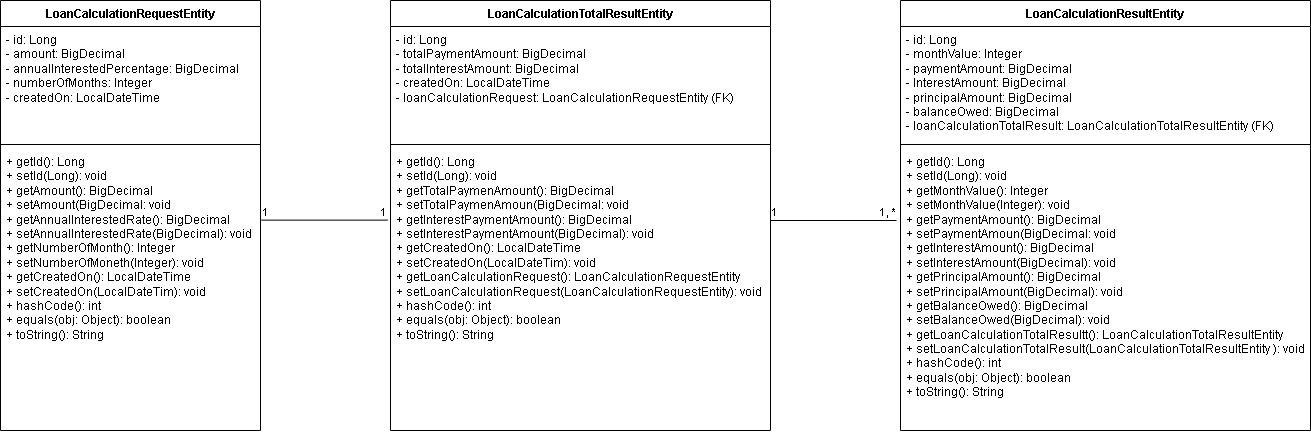

The diagram above was exported from draw.io. Its source (the exported page's mxGraphModel, read from the mxfile embedded in the PNG):
<mxGraphModel dx="989" dy="497" grid="1" gridSize="10" guides="1" tooltips="1" connect="1" arrows="1" fold="1" page="1" pageScale="1" pageWidth="850" pageHeight="1100" math="0" shadow="0">
  <root>
    <mxCell id="0" />
    <mxCell id="1" parent="0" />
    <mxCell id="h_yraq91OMzqxH6fpOkZ-1" value="LoanCalculationRequestEntity" style="swimlane;fontStyle=1;align=center;verticalAlign=top;childLayout=stackLayout;horizontal=1;startSize=26;horizontalStack=0;resizeParent=1;resizeParentMax=0;resizeLast=0;collapsible=1;marginBottom=0;whiteSpace=wrap;html=1;" vertex="1" parent="1">
      <mxGeometry x="80" y="40" width="260" height="430" as="geometry" />
    </mxCell>
    <mxCell id="h_yraq91OMzqxH6fpOkZ-2" value="- id: Long&lt;br&gt;- amount: BigDecimal&lt;div&gt;- annualInterestedPercentage: BigDecimal&lt;/div&gt;&lt;div&gt;- numberOfMonths: Integer&lt;/div&gt;&lt;div&gt;- createdOn: LocalDateTime&lt;/div&gt;" style="text;strokeColor=none;fillColor=none;align=left;verticalAlign=top;spacingLeft=4;spacingRight=4;overflow=hidden;rotatable=0;points=[[0,0.5],[1,0.5]];portConstraint=eastwest;whiteSpace=wrap;html=1;" vertex="1" parent="h_yraq91OMzqxH6fpOkZ-1">
      <mxGeometry y="26" width="260" height="114" as="geometry" />
    </mxCell>
    <mxCell id="h_yraq91OMzqxH6fpOkZ-3" value="" style="line;strokeWidth=1;fillColor=none;align=left;verticalAlign=middle;spacingTop=-1;spacingLeft=3;spacingRight=3;rotatable=0;labelPosition=right;points=[];portConstraint=eastwest;strokeColor=inherit;" vertex="1" parent="h_yraq91OMzqxH6fpOkZ-1">
      <mxGeometry y="140" width="260" height="8" as="geometry" />
    </mxCell>
    <mxCell id="h_yraq91OMzqxH6fpOkZ-4" value="+ getId(): Long&lt;div&gt;+ setId(Long): void&lt;/div&gt;&lt;div&gt;+ getAmount(): BigDecimal&lt;/div&gt;&lt;div&gt;+ setAmount(BigDecimal: void&lt;/div&gt;&lt;div&gt;+ getAnnualInterestedRate(): BigDecimal&lt;/div&gt;&lt;div&gt;+ setAnnualInterestedRate(BigDecimal): void&lt;/div&gt;&lt;div&gt;+ getNumberOfMonth(): Integer&lt;/div&gt;&lt;div&gt;+ setNumberOfMoneth(Integer): void&lt;/div&gt;&lt;div&gt;+ getCreatedOn(): LocalDateTime&lt;/div&gt;&lt;div&gt;+ setCreatedOn(LocalDateTim): void&lt;/div&gt;&lt;div&gt;+&amp;nbsp;&lt;span style=&quot;background-color: initial;&quot;&gt;hashCode(): &lt;/span&gt;&lt;span style=&quot;background-color: initial;&quot; class=&quot;hljs-type&quot;&gt;int&lt;/span&gt;&lt;span style=&quot;background-color: initial;&quot;&gt;&amp;nbsp;&lt;/span&gt;&lt;/div&gt;&lt;div&gt;&lt;span style=&quot;background-color: initial;&quot; class=&quot;hljs-operator&quot;&gt;+&lt;/span&gt;&lt;span style=&quot;background-color: initial;&quot;&gt; &lt;/span&gt;&lt;span style=&quot;background-color: initial;&quot; class=&quot;hljs-keyword&quot;&gt;equals&lt;/span&gt;&lt;span style=&quot;background-color: initial;&quot;&gt;(obj: Object): &lt;/span&gt;&lt;span style=&quot;background-color: initial;&quot; class=&quot;hljs-type&quot;&gt;boolean&lt;/span&gt;&lt;span style=&quot;background-color: initial;&quot;&gt;&amp;nbsp;&lt;/span&gt;&lt;/div&gt;&lt;div&gt;&lt;span style=&quot;background-color: initial;&quot; class=&quot;hljs-operator&quot;&gt;+&lt;/span&gt;&lt;span style=&quot;background-color: initial;&quot;&gt; toString(): String&lt;/span&gt;&lt;/div&gt;" style="text;strokeColor=none;fillColor=none;align=left;verticalAlign=top;spacingLeft=4;spacingRight=4;overflow=hidden;rotatable=0;points=[[0,0.5],[1,0.5]];portConstraint=eastwest;whiteSpace=wrap;html=1;" vertex="1" parent="h_yraq91OMzqxH6fpOkZ-1">
      <mxGeometry y="148" width="260" height="282" as="geometry" />
    </mxCell>
    <mxCell id="h_yraq91OMzqxH6fpOkZ-5" value="LoanCalculationTotalResultEntity" style="swimlane;fontStyle=1;align=center;verticalAlign=top;childLayout=stackLayout;horizontal=1;startSize=26;horizontalStack=0;resizeParent=1;resizeParentMax=0;resizeLast=0;collapsible=1;marginBottom=0;whiteSpace=wrap;html=1;" vertex="1" parent="1">
      <mxGeometry x="470" y="40" width="380" height="430" as="geometry" />
    </mxCell>
    <mxCell id="h_yraq91OMzqxH6fpOkZ-6" value="- id: Long&lt;br&gt;- totalPaymentAmount: BigDecimal&lt;div&gt;- totalInterestAmount: BigDecimal&lt;/div&gt;&lt;div&gt;- createdOn: LocalDateTime&lt;/div&gt;&lt;div&gt;- loanCalculationRequest: LoanCalculationRequestEntity (FK)&lt;/div&gt;" style="text;strokeColor=none;fillColor=none;align=left;verticalAlign=top;spacingLeft=4;spacingRight=4;overflow=hidden;rotatable=0;points=[[0,0.5],[1,0.5]];portConstraint=eastwest;whiteSpace=wrap;html=1;" vertex="1" parent="h_yraq91OMzqxH6fpOkZ-5">
      <mxGeometry y="26" width="380" height="114" as="geometry" />
    </mxCell>
    <mxCell id="h_yraq91OMzqxH6fpOkZ-7" value="" style="line;strokeWidth=1;fillColor=none;align=left;verticalAlign=middle;spacingTop=-1;spacingLeft=3;spacingRight=3;rotatable=0;labelPosition=right;points=[];portConstraint=eastwest;strokeColor=inherit;" vertex="1" parent="h_yraq91OMzqxH6fpOkZ-5">
      <mxGeometry y="140" width="380" height="8" as="geometry" />
    </mxCell>
    <mxCell id="h_yraq91OMzqxH6fpOkZ-8" value="+ getId(): Long&lt;div&gt;+ setId(Long): void&lt;/div&gt;&lt;div&gt;+ getTotalPaymenAmount(): BigDecimal&lt;/div&gt;&lt;div&gt;+ setTotalPaymenAmoun(BigDecimal: void&lt;/div&gt;&lt;div&gt;+ getInterestPaymentAmount(): BigDecimal&lt;/div&gt;&lt;div&gt;+ setInterestPaymentAmount(BigDecimal): void&lt;/div&gt;&lt;div&gt;+ getCreatedOn(): LocalDateTime&lt;/div&gt;&lt;div&gt;+ setCreatedOn(LocalDateTim): void&lt;/div&gt;&lt;div&gt;+ getLoanCalculationRequest(): LoanCalculationRequestEntity&lt;/div&gt;&lt;div&gt;+ setLoanCalculationRequest(&lt;span style=&quot;background-color: initial;&quot;&gt;LoanCalculationRequestEntity): void&lt;/span&gt;&lt;/div&gt;&lt;div&gt;+&amp;nbsp;&lt;span style=&quot;background-color: initial;&quot;&gt;hashCode(): &lt;/span&gt;&lt;span style=&quot;background-color: initial;&quot; class=&quot;hljs-type&quot;&gt;int&lt;/span&gt;&lt;span style=&quot;background-color: initial;&quot;&gt;&amp;nbsp;&lt;/span&gt;&lt;/div&gt;&lt;div&gt;&lt;span style=&quot;background-color: initial;&quot; class=&quot;hljs-operator&quot;&gt;+&lt;/span&gt;&lt;span style=&quot;background-color: initial;&quot;&gt; &lt;/span&gt;&lt;span style=&quot;background-color: initial;&quot; class=&quot;hljs-keyword&quot;&gt;equals&lt;/span&gt;&lt;span style=&quot;background-color: initial;&quot;&gt;(obj: Object): &lt;/span&gt;&lt;span style=&quot;background-color: initial;&quot; class=&quot;hljs-type&quot;&gt;boolean&lt;/span&gt;&lt;span style=&quot;background-color: initial;&quot;&gt;&amp;nbsp;&lt;/span&gt;&lt;/div&gt;&lt;div&gt;&lt;span style=&quot;background-color: initial;&quot; class=&quot;hljs-operator&quot;&gt;+&lt;/span&gt;&lt;span style=&quot;background-color: initial;&quot;&gt; toString(): String&lt;/span&gt;&lt;/div&gt;" style="text;strokeColor=none;fillColor=none;align=left;verticalAlign=top;spacingLeft=4;spacingRight=4;overflow=hidden;rotatable=0;points=[[0,0.5],[1,0.5]];portConstraint=eastwest;whiteSpace=wrap;html=1;" vertex="1" parent="h_yraq91OMzqxH6fpOkZ-5">
      <mxGeometry y="148" width="380" height="282" as="geometry" />
    </mxCell>
    <mxCell id="h_yraq91OMzqxH6fpOkZ-12" value="" style="endArrow=none;html=1;edgeStyle=orthogonalEdgeStyle;rounded=0;entryX=-0.008;entryY=0.254;entryDx=0;entryDy=0;entryPerimeter=0;exitX=1.004;exitY=0.254;exitDx=0;exitDy=0;exitPerimeter=0;" edge="1" parent="1" source="h_yraq91OMzqxH6fpOkZ-4" target="h_yraq91OMzqxH6fpOkZ-8">
      <mxGeometry relative="1" as="geometry">
        <mxPoint x="340" y="230" as="sourcePoint" />
        <mxPoint x="500" y="230" as="targetPoint" />
      </mxGeometry>
    </mxCell>
    <mxCell id="h_yraq91OMzqxH6fpOkZ-13" value="1" style="edgeLabel;resizable=0;html=1;align=left;verticalAlign=bottom;" connectable="0" vertex="1" parent="h_yraq91OMzqxH6fpOkZ-12">
      <mxGeometry x="-1" relative="1" as="geometry" />
    </mxCell>
    <mxCell id="h_yraq91OMzqxH6fpOkZ-14" value="1" style="edgeLabel;resizable=0;html=1;align=right;verticalAlign=bottom;" connectable="0" vertex="1" parent="h_yraq91OMzqxH6fpOkZ-12">
      <mxGeometry x="1" relative="1" as="geometry" />
    </mxCell>
    <mxCell id="h_yraq91OMzqxH6fpOkZ-15" value="LoanCalculationResultEntity" style="swimlane;fontStyle=1;align=center;verticalAlign=top;childLayout=stackLayout;horizontal=1;startSize=26;horizontalStack=0;resizeParent=1;resizeParentMax=0;resizeLast=0;collapsible=1;marginBottom=0;whiteSpace=wrap;html=1;" vertex="1" parent="1">
      <mxGeometry x="980" y="40" width="410" height="430" as="geometry" />
    </mxCell>
    <mxCell id="h_yraq91OMzqxH6fpOkZ-16" value="- id: Long&lt;div&gt;- monthValue: Integer&lt;br&gt;- paymentAmount: BigDecimal&lt;div&gt;- InterestAmount: BigDecimal&lt;/div&gt;&lt;div&gt;- principalAmount: BigDecimal&lt;/div&gt;&lt;div&gt;- balanceOwed: BigDecimal&lt;/div&gt;&lt;div&gt;- loanCalculationTotalResult: LoanCalculationTotalResultEntity (FK)&lt;/div&gt;&lt;/div&gt;" style="text;strokeColor=none;fillColor=none;align=left;verticalAlign=top;spacingLeft=4;spacingRight=4;overflow=hidden;rotatable=0;points=[[0,0.5],[1,0.5]];portConstraint=eastwest;whiteSpace=wrap;html=1;" vertex="1" parent="h_yraq91OMzqxH6fpOkZ-15">
      <mxGeometry y="26" width="410" height="114" as="geometry" />
    </mxCell>
    <mxCell id="h_yraq91OMzqxH6fpOkZ-17" value="" style="line;strokeWidth=1;fillColor=none;align=left;verticalAlign=middle;spacingTop=-1;spacingLeft=3;spacingRight=3;rotatable=0;labelPosition=right;points=[];portConstraint=eastwest;strokeColor=inherit;" vertex="1" parent="h_yraq91OMzqxH6fpOkZ-15">
      <mxGeometry y="140" width="410" height="8" as="geometry" />
    </mxCell>
    <mxCell id="h_yraq91OMzqxH6fpOkZ-18" value="+ getId(): Long&lt;div&gt;+ setId(Long): void&lt;/div&gt;&lt;div&gt;+ getMonthValue(): Integer&lt;/div&gt;&lt;div&gt;+ setMonthValue(Integer): void&amp;nbsp;&lt;/div&gt;&lt;div&gt;+ getPaymentAmount(): BigDecimal&lt;/div&gt;&lt;div&gt;+ setPaymentAmoun(BigDecimal: void&lt;/div&gt;&lt;div&gt;+ getInterestAmount(): BigDecimal&lt;/div&gt;&lt;div&gt;+ setInterestAmount(BigDecimal): void&lt;/div&gt;&lt;div&gt;+ getPrincipalAmount(): BigDecimal&lt;/div&gt;&lt;div&gt;+ setPrincipalAmount(BigDecimal): void&lt;/div&gt;&lt;div&gt;+ getBalanceOwed(): BigDecimal&lt;/div&gt;&lt;div&gt;+ setBalanceOwed(BigDecimal): void&lt;/div&gt;&lt;div&gt;+ getLoanCalculationTotalResultt():&amp;nbsp;&lt;span style=&quot;background-color: initial;&quot;&gt;LoanCalculationTotalResultEntity&lt;/span&gt;&lt;span style=&quot;background-color: initial;&quot;&gt;&amp;nbsp;&lt;/span&gt;&lt;/div&gt;&lt;div&gt;+ setLoanCalculationTotalResult(LoanCalculationTotalResultEntity&amp;nbsp;&lt;span style=&quot;background-color: initial;&quot;&gt;): void&lt;/span&gt;&lt;/div&gt;&lt;div&gt;+&amp;nbsp;&lt;span style=&quot;background-color: initial;&quot;&gt;hashCode(): &lt;/span&gt;&lt;span style=&quot;background-color: initial;&quot; class=&quot;hljs-type&quot;&gt;int&lt;/span&gt;&lt;span style=&quot;background-color: initial;&quot;&gt;&amp;nbsp;&lt;/span&gt;&lt;/div&gt;&lt;div&gt;&lt;span style=&quot;background-color: initial;&quot; class=&quot;hljs-operator&quot;&gt;+&lt;/span&gt;&lt;span style=&quot;background-color: initial;&quot;&gt; &lt;/span&gt;&lt;span style=&quot;background-color: initial;&quot; class=&quot;hljs-keyword&quot;&gt;equals&lt;/span&gt;&lt;span style=&quot;background-color: initial;&quot;&gt;(obj: Object): &lt;/span&gt;&lt;span style=&quot;background-color: initial;&quot; class=&quot;hljs-type&quot;&gt;boolean&lt;/span&gt;&lt;span style=&quot;background-color: initial;&quot;&gt;&amp;nbsp;&lt;/span&gt;&lt;/div&gt;&lt;div&gt;&lt;span style=&quot;background-color: initial;&quot; class=&quot;hljs-operator&quot;&gt;+&lt;/span&gt;&lt;span style=&quot;background-color: initial;&quot;&gt; toString(): String&lt;/span&gt;&lt;/div&gt;" style="text;strokeColor=none;fillColor=none;align=left;verticalAlign=top;spacingLeft=4;spacingRight=4;overflow=hidden;rotatable=0;points=[[0,0.5],[1,0.5]];portConstraint=eastwest;whiteSpace=wrap;html=1;" vertex="1" parent="h_yraq91OMzqxH6fpOkZ-15">
      <mxGeometry y="148" width="410" height="282" as="geometry" />
    </mxCell>
    <mxCell id="h_yraq91OMzqxH6fpOkZ-19" value="" style="endArrow=none;html=1;edgeStyle=orthogonalEdgeStyle;rounded=0;entryX=-0.008;entryY=0.254;entryDx=0;entryDy=0;entryPerimeter=0;exitX=1.004;exitY=0.254;exitDx=0;exitDy=0;exitPerimeter=0;" edge="1" parent="1">
      <mxGeometry relative="1" as="geometry">
        <mxPoint x="850" y="260" as="sourcePoint" />
        <mxPoint x="976" y="260" as="targetPoint" />
      </mxGeometry>
    </mxCell>
    <mxCell id="h_yraq91OMzqxH6fpOkZ-20" value="1" style="edgeLabel;resizable=0;html=1;align=left;verticalAlign=bottom;" connectable="0" vertex="1" parent="h_yraq91OMzqxH6fpOkZ-19">
      <mxGeometry x="-1" relative="1" as="geometry" />
    </mxCell>
    <mxCell id="h_yraq91OMzqxH6fpOkZ-21" value="1, *" style="edgeLabel;resizable=0;html=1;align=right;verticalAlign=bottom;" connectable="0" vertex="1" parent="h_yraq91OMzqxH6fpOkZ-19">
      <mxGeometry x="1" relative="1" as="geometry" />
    </mxCell>
  </root>
</mxGraphModel>